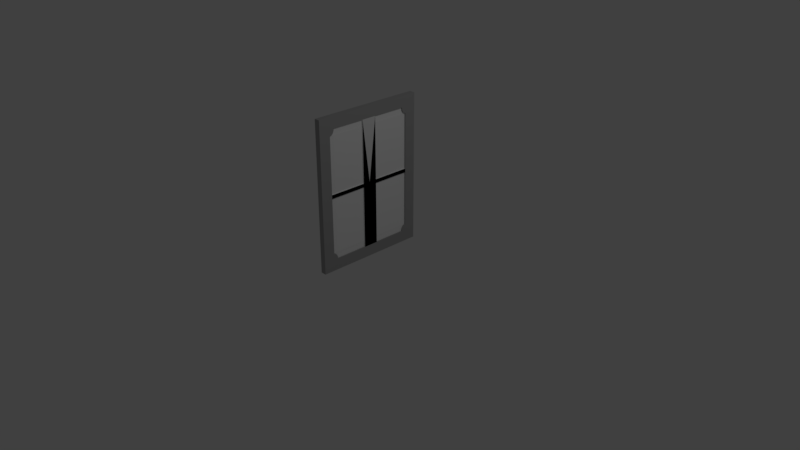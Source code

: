 # Source: window.blend  (saved by Blender 2.79.0; exported with 4.5.12 LTS)
import bpy
from mathutils import Matrix  # noqa: F401  (used for matrix-valued properties, if any)

bpy.ops.wm.read_factory_settings(use_empty=True)
scene = bpy.context.scene
scene.name = 'Scene'

# ---- collections
col_collection_1 = bpy.data.collections.new('Collection 1'); scene.collection.children.link(col_collection_1)

# ---- materials (node trees are filled in below, after node groups)
mat_windowglass = bpy.data.materials.new('WindowGlass')
mat_windowglass.alpha_threshold = 0.0
mat_windowglass.use_transparent_shadow = False
mat_windowglass.diffuse_color = (0.8971, 0.8971, 0.8971, 1.0)
mat_windowglass.roughness = 0.5
mat_coleurdefenetre = bpy.data.materials.new('ColeurDeFenetre')
mat_coleurdefenetre.alpha_threshold = 0.0
mat_coleurdefenetre.use_transparent_shadow = False
mat_coleurdefenetre.diffuse_color = (0.375, 0.375, 0.375, 1.0)
mat_coleurdefenetre.roughness = 0.5
mat_coleurdefenetre.line_color = (0.0, 0.0, 0.0, 1.0)

# ---- material node trees

# ---- world
world_world = bpy.data.worlds.new('World'); scene.world = world_world
world_world.color = (0.05088, 0.05088, 0.05088)
world_world.use_sun_shadow = False
world_world.sun_shadow_jitter_overblur = 0.0
world_world.cycles.sampling_method = 'MANUAL'

# ---- cameras
cam_camera = bpy.data.cameras.new('Camera')
cam_camera.clip_end = 100.0
cam_camera.lens = 35.0
cam_camera.sensor_width = 32.0
cam_camera.sensor_height = 18.0
cam_camera.ortho_scale = 7.314
cam_camera.dof.focus_distance = 0.0
cam_camera.dof.aperture_fstop = 128.0

# ---- lights
light_lamp = bpy.data.lights.new('Lamp', 'POINT')
light_lamp.transmission_factor = 0.0
light_lamp.cutoff_distance = 30.0
light_lamp.energy = 100.0
light_lamp.shadow_buffer_clip_start = 1.001
light_lamp.shadow_soft_size = 0.1
light_lamp.shadow_maximum_resolution = 0.006
light_lamp.use_absolute_resolution = True

# ---- meshes
me_cube_002 = bpy.data.meshes.new('Cube.002')
me_cube_002.from_pydata([(-1.0, -1.0, -1.0), (-1.0, -1.0, 1.0), (-1.0, 1.0, -1.0), (-1.0, 1.0, 1.0), (1.0, -1.0, -1.0), (1.0, -1.0, 1.0), (1.0, 1.0, -1.0), (1.0, 1.0, 1.0)], [], [(0, 1, 3, 2), (2, 3, 7, 6), (6, 7, 5, 4), (4, 5, 1, 0), (2, 6, 4, 0), (7, 3, 1, 5)])
me_cube_002.use_remesh_preserve_volume = False
me_cube_002.use_remesh_preserve_attributes = False
me_cube_002.use_mirror_vertex_groups = False
me_cube_002.update()
me_cube_004 = bpy.data.meshes.new('Cube.004')
me_cube_004.from_pydata([(-1.0, -1.0, -1.0), (-1.0, -1.0, 1.0), (-1.0, 1.0, -1.0), (-1.0, 1.0, 1.0), (1.0, -1.0, -1.0), (1.0, -1.0, 1.0), (1.0, 1.0, -1.0), (1.0, 1.0, 1.0)], [], [(0, 1, 3, 2), (2, 3, 7, 6), (6, 7, 5, 4), (4, 5, 1, 0), (2, 6, 4, 0), (7, 3, 1, 5)])
me_cube_004.use_remesh_preserve_volume = False
me_cube_004.use_remesh_preserve_attributes = False
me_cube_004.use_mirror_vertex_groups = False
me_cube_004.update()
me_cube_001 = bpy.data.meshes.new('Cube.001')
me_cube_001.from_pydata([(-1.5, -0.1667, -1.0), (-1.5, -0.1667, 1.0), (-1.5, 0.1667, -1.0), (-1.5, 0.1667, 1.0), (1.5, -0.1667, -1.0), (1.5, -0.1667, 1.0), (1.5, 0.1667, -1.0), (1.5, 0.1667, 1.0), (-1.5, 1.0, -0.02941), (-1.5, -1.0, -0.02941), (-1.5, 1.0, 0.02941), (-1.5, -1.0, 0.02941), (1.5, 1.0, -0.02941), (1.5, -1.0, -0.02941), (1.5, 1.0, 0.02941), (1.5, -1.0, 0.02941), (-1.5, -0.1667, -1.0), (-1.5, -0.1667, 1.0), (-1.5, 0.1667, -1.0), (-1.5, 0.1667, 1.0), (1.5, -0.1667, -1.0), (1.5, -0.1667, 1.0), (1.5, 0.1667, -1.0), (1.5, 0.1667, 1.0), (1.0, 1.0, 0.02941), (1.0, 0.9, -0.9), (0.9, 0.9, -1.0), (0.9, 1.0, -0.9), (0.9629, 0.9, -0.9095), (0.9315, 0.9, -0.9315), (0.9629, 0.9095, -0.9), (0.9311, 0.9101, -0.9101), (0.9193, 0.9103, -0.9193), (0.916, 0.916, -0.916), (0.9, 0.9095, -0.9629), (0.9, 0.9315, -0.9315), (0.9095, 0.9, -0.9629), (0.9101, 0.9101, -0.9311), (0.9103, 0.9193, -0.9193), (0.9095, 0.9629, -0.9), (0.9315, 0.9315, -0.9), (0.9, 0.9629, -0.9095), (0.9101, 0.9311, -0.9101), (0.9193, 0.9193, -0.9103), (1.0, -0.9, -0.9), (0.9, -1.0, -0.9), (0.9, -0.9, -1.0), (0.9629, -0.9095, -0.9), (0.9315, -0.9315, -0.9), (0.9629, -0.9, -0.9095), (0.9311, -0.9101, -0.9101), (0.9193, -0.9193, -0.9103), (0.916, -0.916, -0.916), (0.9, -0.9629, -0.9095), (0.9, -0.9315, -0.9315), (0.9095, -0.9629, -0.9), (0.9101, -0.9311, -0.9101), (0.9103, -0.9193, -0.9193), (0.9095, -0.9, -0.9629), (0.9315, -0.9, -0.9315), (0.9, -0.9095, -0.9629), (0.9101, -0.9101, -0.9311), (0.9193, -0.9103, -0.9193), (-0.9, -1.0, -0.9), (-1.0, -0.9, -0.9), (-0.9, -0.9, -1.0), (-0.9095, -0.9629, -0.9), (-0.9315, -0.9315, -0.9), (-0.9, -0.9629, -0.9095), (-0.9101, -0.9311, -0.9101), (-0.9193, -0.9193, -0.9103), (-0.916, -0.916, -0.916), (-0.9629, -0.9, -0.9095), (-0.9315, -0.9, -0.9315), (-0.9629, -0.9095, -0.9), (-0.9311, -0.9101, -0.9101), (-0.9193, -0.9103, -0.9193), (-0.9, -0.9095, -0.9629), (-0.9, -0.9315, -0.9315), (-0.9095, -0.9, -0.9629), (-0.9101, -0.9101, -0.9311), (-0.9103, -0.9193, -0.9193), (-0.9, 1.0, -0.9), (-0.9, 0.9, -1.0), (-1.0, 0.9, -0.9), (-0.9, 0.9629, -0.9095), (-0.9, 0.9315, -0.9315), (-0.9095, 0.9629, -0.9), (-0.9101, 0.9311, -0.9101), (-0.9103, 0.9193, -0.9193), (-0.916, 0.916, -0.916), (-0.9095, 0.9, -0.9629), (-0.9315, 0.9, -0.9315), (-0.9, 0.9095, -0.9629), (-0.9101, 0.9101, -0.9311), (-0.9193, 0.9103, -0.9193), (-0.9629, 0.9095, -0.9), (-0.9315, 0.9315, -0.9), (-0.9629, 0.9, -0.9095), (-0.9311, 0.9101, -0.9101), (-0.9193, 0.9193, -0.9103), (0.9, 1.0, 0.9), (0.9, 0.9, 1.0), (1.0, 0.9, 0.9), (0.9, 0.9629, 0.9095), (0.9, 0.9315, 0.9315), (0.9095, 0.9629, 0.9), (0.9101, 0.9311, 0.9101), (0.9103, 0.9193, 0.9193), (0.916, 0.916, 0.916), (0.9095, 0.9, 0.9629), (0.9315, 0.9, 0.9315), (0.9, 0.9095, 0.9629), (0.9101, 0.9101, 0.9311), (0.9193, 0.9103, 0.9193), (0.9629, 0.9095, 0.9), (0.9315, 0.9315, 0.9), (0.9629, 0.9, 0.9095), (0.9311, 0.9101, 0.9101), (0.9193, 0.9193, 0.9103), (0.9, -1.0, 0.9), (1.0, -0.9, 0.9), (0.9, -0.9, 1.0), (0.9095, -0.9629, 0.9), (0.9315, -0.9315, 0.9), (0.9, -0.9629, 0.9095), (0.9101, -0.9311, 0.9101), (0.9193, -0.9193, 0.9103), (0.916, -0.916, 0.916), (0.9629, -0.9, 0.9095), (0.9315, -0.9, 0.9315), (0.9629, -0.9095, 0.9), (0.9311, -0.9101, 0.9101), (0.9193, -0.9103, 0.9193), (0.9, -0.9095, 0.9629), (0.9, -0.9315, 0.9315), (0.9095, -0.9, 0.9629), (0.9101, -0.9101, 0.9311), (0.9103, -0.9193, 0.9193), (-1.0, -0.9, 0.9), (-0.9, -1.0, 0.9), (-0.9, -0.9, 1.0), (-0.9629, -0.9095, 0.9), (-0.9315, -0.9315, 0.9), (-0.9629, -0.9, 0.9095), (-0.9311, -0.9101, 0.9101), (-0.9193, -0.9193, 0.9103), (-0.916, -0.916, 0.916), (-0.9, -0.9629, 0.9095), (-0.9, -0.9315, 0.9315), (-0.9095, -0.9629, 0.9), (-0.9101, -0.9311, 0.9101), (-0.9103, -0.9193, 0.9193), (-0.9095, -0.9, 0.9629), (-0.9315, -0.9, 0.9315), (-0.9, -0.9095, 0.9629), (-0.9101, -0.9101, 0.9311), (-0.9193, -0.9103, 0.9193), (-1.0, 0.9, 0.9), (-0.9, 0.9, 1.0), (-0.9, 1.0, 0.9), (-0.9629, 0.9, 0.9095), (-0.9315, 0.9, 0.9315), (-0.9629, 0.9095, 0.9), (-0.9311, 0.9101, 0.9101), (-0.9193, 0.9103, 0.9193), (-0.916, 0.916, 0.916), (-0.9, 0.9095, 0.9629), (-0.9, 0.9315, 0.9315), (-0.9095, 0.9, 0.9629), (-0.9101, 0.9101, 0.9311), (-0.9103, 0.9193, 0.9193), (-0.9095, 0.9629, 0.9), (-0.9315, 0.9315, 0.9), (-0.9, 0.9629, 0.9095), (-0.9101, 0.9311, 0.9101), (-0.9193, 0.9193, 0.9103), (0.9, -0.1667, -1.0), (-1.192e-07, 1.49e-08, -1.0), (-0.9, 0.15, -1.0), (-0.9, -0.1667, -1.0), (0.9, 0.1667, -1.0), (-0.9, 0.1667, -1.0), (0.9315, -0.1667, -0.9315), (0.9095, -0.1667, -0.9629), (-0.9095, -0.1667, -0.9629), (-0.9315, -0.1667, 0.9315), (-0.9315, -0.1667, -0.9315), (-0.9629, -0.1667, 0.9095), (-0.9629, -0.1667, -0.9095), (-1.0, -0.1667, 0.9), (-1.0, -0.1667, -0.9), (-1.0, 0.1667, 0.9), (-1.0, -5.96e-08, -1.192e-07), (-1.0, -0.15, -0.9), (-1.0, 0.1667, -0.9), (0.9315, 0.1667, 0.9315), (0.9095, 0.1667, 0.9629), (0.9, 0.1667, 1.0), (-0.9, 0.1667, 1.0), (-0.9095, 0.1667, 0.9629), (-0.9315, 0.1667, 0.9315), (-0.9315, 0.1667, -0.9315), (-0.9629, 0.1667, 0.9095), (-0.9629, 0.1667, -0.9095), (2.384e-07, 4.47e-08, 1.0), (0.9629, 0.1667, 0.9095), (1.0, 0.1667, -0.9), (0.9629, 0.1667, -0.9095), (0.9315, 0.1667, -0.9315), (0.9095, 0.1667, -0.9629), (-0.9095, 0.1667, -0.9629), (0.9, -0.1667, 1.0), (-0.9, -0.1667, 1.0), (1.0, -0.1667, 0.9), (0.9315, -0.1667, 0.9315), (0.9629, -0.1667, 0.9095), (1.0, -0.1667, -0.9), (0.9629, -0.1667, -0.9095), (0.9095, -0.1667, 0.9629), (-0.9095, -0.1667, 0.9629), (1.0, 5.96e-08, -2.98e-07), (-1.0, -0.15, -0.9), (0.9, 0.15, 1.0), (-0.9, -0.15, 1.0), (-0.9, 0.15, -1.0), (-1.0, 0.15, 0.9), (1.0, -0.15, 0.9), (1.0, 0.15, -0.9), (0.9, -0.15, -1.0), (3.576e-07, 1.0, 2.049e-08), (-0.9, 1.0, 0.02941), (0.9, 1.0, 0.02941), (-0.9, 1.0, -0.02941), (-0.9095, 0.9629, -0.02941), (0.9, 1.0, -0.02941), (0.9095, 0.9629, -0.02941), (0.9315, 0.9315, -0.02941), (-0.9315, 0.9315, -0.02941), (-0.9629, 0.9095, -0.02941), (-1.0, 0.9, -0.02941), (-1.0, -0.9, -0.02941), (-0.9629, -0.9095, -0.02941), (-0.9315, -0.9315, -0.02941), (0.9629, 0.9095, -0.02941), (1.0, 0.9, -0.02941), (1.0, -0.9, -0.02941), (1.0, -0.5453, -0.02941), (0.9629, -0.9095, -0.02941), (0.9315, -0.9315, -0.02941), (0.9095, -0.9629, -0.02941), (0.9, -1.0, -0.02941), (-0.9095, -0.9629, -0.02941), (-0.9, -1.0, -0.02941), (0.02941, -1.0, -0.02941), (0.9, -1.0, 0.02941), (-0.9, -1.0, 0.02941), (-0.9, -1.0, -0.02647), (-1.0, 0.3687, -0.01084), (-1.0, -0.5398, 0.01588), (-1.0, -0.00829, 0.0002438), (-1.0, 0.00829, -0.0002438), (-1.0, 0.9, 0.02941), (-1.0, -0.9, 0.02941), (-1.0, -1.49e-08, 0.0), (1.0, 0.9, 0.02647), (1.0, 0.9, 0.02941), (1.0, 0.5373, 0.02941), (1.0, -0.9, 0.02941), (-0.9095, 0.9629, 0.02941), (0.9095, 0.9629, 0.02941), (0.9629, 0.9095, 0.02941), (0.9315, 0.9315, 0.02941), (-0.9315, 0.9315, 0.02941), (0.9629, -0.9095, 0.02941), (0.9315, -0.9315, 0.02941), (-0.9629, 0.9095, 0.02941), (-0.9629, -0.9095, 0.02941), (-0.9315, -0.9315, 0.02941), (0.9095, -0.9629, 0.02941), (-0.9095, -0.9629, 0.02941), (0.9, -1.0, 0.02647), (-0.9, 1.0, 0.02647), (0.9, 1.0, -0.02647), (1.0, 0.9, 0.02647), (-0.9, -1.0, -0.02647), (-1.0, -0.9, 0.02647), (-1.0, 0.9, -0.02647), (1.0, -0.9, -0.02647), (2.98e-07, -2.98e-08, -1.0), (-0.9, -0.1667, -1.0), (-0.9, 0.1, -1.0), (-0.9, 0.1, -1.0), (0.9, 0.1667, -1.0), (0.3375, 0.1667, -1.0), (1.0, -0.1667, -0.9), (-0.9, -0.1667, -1.0), (1.0, 0.1667, 0.9), (-0.9, 0.1667, 1.0), (-0.9, 0.1667, 1.0), (-0.9, -0.1, 1.0), (-0.9, -0.1, 1.0), (0.9, 0.1, 1.0), (-0.9, -0.1, 1.0), (-1.0, 0.1667, -0.9), (0.9, -0.1667, 1.0), (0.9, 0.1, 1.0), (0.9, -0.1667, 1.0), (-1.0, -0.1667, 0.9), (0.9, -0.1, -1.0), (0.9, 0.1, 1.0), (-0.9, -0.1667, -1.0), (-0.9, -0.1, 1.0), (0.9, -0.1667, 1.0), (-0.9, -0.1, 1.0), (0.3571, 0.1667, -1.0), (0.9, 0.1, 1.0), (-0.9, 0.1667, 1.0), (0.9, 1.0, -0.01765), (-0.9, 1.0, -0.02941), (-0.9, 1.0, 0.01765), (0.7861, 1.0, 0.02941), (0.9, 1.0, 0.02941), (1.0, 0.9, -0.02941), (-1.5, -0.1667, -0.02941), (-1.5, 0.1667, -0.02941), (-0.9, 1.0, -0.02941), (-1.0, 0.1667, -0.02941), (-1.0, -0.1667, -0.02941), (-1.5, -0.1667, 0.02941), (-1.5, 0.1667, 0.02941), (-1.5, 0.0, 0.0), (1.0, -0.9, 0.02941), (-0.9, -1.0, 0.02941), (-0.9, -1.0, 0.02941), (-1.0, 0.1667, 0.02941), (-1.0, -0.1667, 0.02941), (0.9, -1.0, 0.01765), (-0.9, -1.0, -0.01765), (-0.9, -1.0, -0.01765), (1.5, 0.1667, 0.02941), (1.5, -0.1667, 0.02941), (1.0, 0.1667, 0.02941), (1.0, -0.1667, 0.02941), (-1.0, 0.9, 0.02941), (0.9, -1.0, -0.02941), (0.8822, -1.0, 0.0173), (-0.9, -1.0, -0.02941), (1.5, 0.1667, -0.02941), (1.5, -0.1667, -0.02941), (1.0, 0.1667, -0.02941), (1.0, -0.1667, -0.02941), (-1.0, -0.9, -0.02941), (1.5, 0.1667, 0.004902), (1.5, 0.0, 0.0), (0.9, -1.0, 0.01765), (1.5, 0.004902, -0.02941), (-1.5, -0.004902, -0.02941), (1.5, 0.1667, 0.004902), (-0.9, 1.0, -0.02941), (0.9, -1.0, -0.02941), (0.9, 1.0, -0.01765), (-0.9, -1.0, -0.01765), (-1.5, 0.004902, 0.02941), (0.9, 1.0, 0.02941), (1.5, -0.1667, -0.004902), (-1.5, -0.1667, 0.004902), (-0.9, -1.0, 0.02941), (1.5, -0.004902, 0.02941), (-0.9, -1.0, -0.01765), (-1.5, 0.1667, -0.004902), (0.9, 1.0, -0.01765), (0.9, -0.1, -1.0), (0.7941, -0.08824, -1.0), (-0.1913, 0.02125, -1.0), (0.75, -0.1667, -1.0), (-0.9, -0.1667, -1.0), (0.9, 0.1667, -1.0), (0.9, -0.1, -1.0), (0.42, 0.1667, -1.0), (0.04412, -0.1667, -0.02941), (-0.5938, -0.1667, 0.3959), (0.5938, -0.1667, -0.3959), (-0.04412, -0.1667, 0.02941), (-1.5, -0.1667, -0.02941), (-1.5, 0.1667, 0.02941), (-1.5, 0.1667, -0.01937), (-1.5, 1.49e-08, -9.313e-10), (-1.5, -0.05776, -0.3465), (0.04412, 0.1667, 0.02941), (0.04412, 0.1667, 0.02941), (-0.04412, 0.1667, -0.02941), (-0.6839, 0.1667, -0.4559), (-0.9, 0.1667, 1.0), (-0.9732, 0.1667, -0.6488), (-1.5, 0.1667, 0.02941), (-0.9025, 0.1667, 0.9901), (0.9, 0.1, 1.0), (0.1286, 0.01429, 1.0), (-0.9, -0.1, 1.0), (-1.0, -0.1111, 1.0), (-0.5154, 0.1667, -0.3436), (1.5, 0.1667, -0.02941), (1.5, 0.1667, 0.02124), (1.5, 0.1667, 0.02124), (1.5, 0.1667, 0.02941), (1.5, 0.1667, 0.02941), (1.5, 0.1667, -0.02941), (0.9, -0.1667, 1.0), (1.5, -0.1667, 0.02941), (1.5, -0.1667, 0.02941), (1.5, -0.1667, 0.004902), (1.5, -0.004902, 0.02941), (1.5, -0.05776, 0.3465), (1.5, -0.004902, 0.02941), (1.5, 0.05519, -0.3312), (1.5, 1.49e-08, -5.96e-08), (-1.5, 0.1667, 0.02941), (-1.0, -0.1667, 0.6667), (1.5, -0.004902, 0.02941), (-0.04412, -0.1667, 0.02941), (0.04412, -0.1667, -0.02941), (-0.9, 0.1667, 1.0), (-0.04412, 0.1667, -0.02941), (-1.0, 0.1667, -0.6667), (0.04412, 0.1667, 0.02941), (-0.04412, 0.1667, -0.02941), (1.0, -0.1667, -0.6667), (1.0, 0.1667, 0.6667), (0.9, 0.1667, -1.0)], [(181, 177), (179, 180), (182, 179), (190, 192), (231, 233), (255, 251), (257, 254), (241, 263), (265, 245), (266, 265), (265, 24), (245, 247), (267, 265), (247, 246), (229, 289), (289, 290), (291, 289), (223, 302), (301, 303), (300, 223), (302, 306), (224, 303), (213, 305), (307, 305), (212, 307), (294, 182), (298, 159), (305, 213), (283, 318), (235, 318), (232, 318), (255, 333), (256, 334), (333, 334), (329, 330), (255, 337), (281, 337), (333, 281), (334, 338), (256, 339), (338, 339), (231, 321), (232, 322), (337, 345), (285, 347), (257, 338), (253, 339), (257, 285), (353, 348), (340, 353), (348, 358), (319, 235), (235, 12), (338, 252), (353, 14), (4, 372), (177, 309), (229, 372), (376, 375), (229, 373), (18, 374), (292, 290), (2, 290), (309, 377), (373, 374), (377, 379), (378, 373), (2, 374), (2, 18), (0, 380), (1, 381), (311, 290), (363, 385), (386, 385), (7, 335), (335, 389), (325, 391), (391, 392), (385, 405), (198, 393), (2, 392), (18, 392), (335, 394), (385, 395), (325, 386), (395, 386), (199, 396), (299, 198), (397, 223), (1, 223), (312, 199), (312, 393), (3, 303), (335, 401), (340, 389), (348, 402), (406, 407), (406, 405), (7, 389), (23, 389), (348, 327), (402, 407), (210, 377), (182, 379), (304, 327), (5, 302), (1, 224), (1, 398), (1, 400), (341, 383), (412, 409), (5, 413), (414, 409), (341, 412), (341, 405), (412, 415), (402, 411), (416, 410), (412, 414), (6, 415), (22, 415), (7, 412), (340, 414), (340, 412), (411, 15), (386, 8), (229, 4), (373, 290), (379, 182), (375, 177)], [(8, 325, 357, 384, 9, 11, 329, 363, 417, 10), (10, 417, 363, 329, 420, 341, 368, 406, 14, 322, 364), (14, 406, 368, 341, 15, 13, 349, 356, 402, 12), (12, 402, 356, 349, 348, 426, 327, 240, 239, 238, 234, 319, 235, 236, 237, 244, 323, 350, 423, 325, 8, 326, 359), (10, 364, 322, 14, 12, 283, 319, 231), (15, 281, 256, 11, 9, 285, 345, 13), (16, 324, 366, 17, 19, 387, 388), (18, 370, 330, 325, 423, 350, 207, 208, 209, 210, 293, 315), (22, 358, 404, 340, 419, 341, 365, 20), (20, 382, 16, 296, 311), (18, 315, 293, 378, 229, 177, 290, 291, 182), (23, 317, 299, 19, 400, 17, 213, 303, 199, 198, 302, 212, 21), (101, 322, 321, 231, 160), (26, 429, 309, 229, 177, 46, 65, 296, 292, 225, 182, 83), (64, 352, 328, 191), (102, 159, 422, 312, 224, 213, 141, 122, 408, 316, 223, 198), (45, 355, 281, 255, 120, 140, 369, 285, 253, 63), (25, 28, 31, 30), (28, 29, 32, 31), (30, 31, 43, 40), (31, 32, 33, 43), (26, 34, 37, 36), (34, 35, 38, 37), (36, 37, 32, 29), (37, 38, 33, 32), (27, 39, 42, 41), (39, 40, 43, 42), (41, 42, 38, 35), (42, 43, 33, 38), (44, 47, 50, 49), (47, 48, 51, 50), (49, 50, 62, 59), (50, 51, 52, 62), (45, 53, 56, 55), (53, 54, 57, 56), (55, 56, 51, 48), (56, 57, 52, 51), (46, 58, 61, 60), (58, 59, 62, 61), (60, 61, 57, 54), (61, 62, 52, 57), (63, 66, 69, 68), (66, 67, 70, 69), (68, 69, 81, 78), (69, 70, 71, 81), (64, 72, 75, 74), (72, 73, 76, 75), (74, 75, 70, 67), (75, 76, 71, 70), (65, 77, 80, 79), (77, 78, 81, 80), (79, 80, 76, 73), (80, 81, 71, 76), (82, 85, 88, 87), (85, 86, 89, 88), (87, 88, 100, 97), (88, 89, 90, 100), (83, 91, 94, 93), (91, 92, 95, 94), (93, 94, 89, 86), (94, 95, 90, 89), (84, 96, 99, 98), (96, 97, 100, 99), (98, 99, 95, 92), (99, 100, 90, 95), (101, 104, 107, 106), (104, 105, 108, 107), (106, 107, 119, 116), (107, 108, 109, 119), (102, 110, 113, 112), (110, 111, 114, 113), (112, 113, 108, 105), (113, 114, 109, 108), (103, 115, 118, 117), (115, 116, 119, 118), (117, 118, 114, 111), (118, 119, 109, 114), (120, 123, 126, 125), (123, 124, 127, 126), (125, 126, 138, 135), (126, 127, 128, 138), (121, 129, 132, 131), (129, 130, 133, 132), (131, 132, 127, 124), (132, 133, 128, 127), (122, 134, 137, 136), (134, 135, 138, 137), (136, 137, 133, 130), (137, 138, 128, 133), (139, 142, 145, 144), (142, 143, 146, 145), (144, 145, 157, 154), (145, 146, 147, 157), (140, 148, 151, 150), (148, 149, 152, 151), (150, 151, 146, 143), (151, 152, 147, 146), (141, 153, 156, 155), (153, 154, 157, 156), (155, 156, 152, 149), (156, 157, 147, 152), (158, 161, 164, 163), (161, 162, 165, 164), (163, 164, 176, 173), (164, 165, 166, 176), (159, 167, 170, 169), (167, 168, 171, 170), (169, 170, 165, 162), (170, 171, 166, 165), (160, 172, 175, 174), (172, 173, 176, 175), (174, 175, 171, 168), (175, 176, 166, 171), (25, 207, 208, 28), (28, 208, 209, 29), (29, 209, 210, 36), (36, 210, 184, 177, 229, 309, 429, 26), (26, 83, 93, 34), (34, 93, 86, 35), (35, 86, 85, 41), (41, 85, 82, 27), (27, 235, 236, 39), (39, 236, 237, 40), (40, 237, 244, 30), (30, 244, 271, 266, 284, 323, 25), (45, 63, 68, 53), (53, 68, 78, 54), (54, 78, 77, 60), (60, 77, 65, 46), (44, 246, 248, 47), (47, 248, 249, 48), (48, 249, 250, 55), (55, 250, 279, 255, 281, 355, 45), (64, 191, 189, 72), (72, 189, 187, 73), (73, 187, 185, 79), (79, 185, 290, 296, 65), (63, 253, 252, 66), (66, 252, 243, 67), (67, 243, 242, 74), (74, 242, 352, 64), (84, 240, 239, 96), (96, 239, 238, 97), (97, 238, 234, 87), (87, 234, 319, 231, 282, 320, 326, 82), (102, 198, 197, 110), (110, 197, 196, 111), (111, 196, 206, 117), (117, 206, 297, 103), (101, 160, 174, 104), (104, 174, 168, 105), (105, 168, 167, 112), (112, 167, 159, 102), (122, 141, 155, 134), (134, 155, 149, 135), (135, 149, 148, 125), (125, 148, 140, 120), (141, 213, 220, 153), (153, 220, 186, 154), (154, 186, 188, 144), (144, 188, 308, 139), (25, 323, 350, 207), (196, 197, 219, 215), (215, 219, 136, 130), (220, 213, 314, 199, 200), (200, 199, 393, 396, 159, 169), (184, 58, 46, 177), (189, 191, 194, 195, 204), (204, 304, 84, 98), (188, 186, 201, 203), (203, 201, 162, 161), (208, 207, 217, 218), (218, 217, 295, 44, 49), (210, 209, 183, 184), (184, 183, 59, 58), (197, 198, 310, 212, 219), (219, 212, 310, 198, 223, 408, 122, 136), (206, 196, 215, 216), (216, 215, 130, 129), (203, 161, 158, 192), (186, 220, 200, 201), (201, 200, 169, 162), (182, 211, 91, 83), (187, 189, 204, 202), (202, 204, 98, 92), (209, 208, 218, 183), (183, 218, 49, 59), (216, 129, 121, 214), (185, 187, 202, 211), (211, 202, 92, 91), (234, 238, 273, 269), (269, 273, 173, 172), (239, 240, 262, 276), (276, 262, 344, 158, 163), (249, 248, 274, 275), (275, 274, 131, 124), (237, 236, 270, 272), (272, 270, 106, 116), (236, 235, 371, 232, 270), (270, 232, 371, 235, 283, 361, 101, 106), (252, 253, 257, 362, 256, 280), (280, 256, 362, 257, 253, 285, 369, 140, 150), (231, 269, 172, 160), (250, 249, 275, 279), (279, 275, 124, 123), (243, 252, 280, 278), (278, 280, 150, 143), (242, 243, 278, 277), (277, 278, 143, 142), (277, 142, 139, 263), (244, 237, 272, 271), (271, 272, 116, 115), (238, 239, 276, 273), (273, 276, 163, 173), (279, 123, 120, 255), (248, 246, 268, 274), (274, 268, 332, 121, 131), (271, 115, 103, 266), (212, 302, 198, 223, 224), (212, 224, 17, 313), (223, 198, 199), (191, 328, 327, 424, 304, 222), (304, 424, 327, 240, 84), (295, 217, 207, 228), (304, 195, 194, 191, 222), (308, 188, 203, 192, 226), (296, 290, 185, 211, 182, 225, 292), (207, 350, 351, 427, 295, 228), (295, 427, 351, 246, 44), (293, 294, 182, 211, 202, 204, 195, 304, 424, 327, 335, 425, 340, 404, 358, 22), (182, 291, 290, 177, 229, 378, 372, 20, 311, 296, 16, 18), (297, 206, 216, 214, 227), (341, 419, 340, 23, 412, 413, 21), (352, 242, 277, 263, 286), (350, 391, 390, 342), (342, 390, 330, 19, 299, 298, 198, 197, 196, 206, 297, 428), (231, 319, 283, 12, 359, 326, 8, 10), (340, 425, 335, 23), (325, 324, 421, 349, 13, 345, 360, 9, 384, 357), (332, 268, 246, 288), (344, 262, 240, 287), (231, 319, 234, 269), (327, 328, 336, 335), (335, 336, 418, 308, 226, 192), (321, 322, 101, 361, 283, 319, 320, 282, 231), (320, 319, 326), (326, 319, 283, 235, 27, 82), (240, 327, 335, 344, 287), (344, 335, 192, 158), (246, 351, 343, 332, 288), (332, 343, 214, 121), (345, 285, 9, 360), (256, 281, 15, 367, 333), (324, 329, 420, 341, 21, 383, 381, 17, 366), (341, 419, 340, 425, 335, 336, 263, 277, 278, 280, 256, 333, 367, 15), (280, 278, 277, 263, 336, 335, 425, 340, 419, 341, 420, 329, 11, 256), (328, 352, 286, 263, 336), (336, 263, 139, 308, 418), (351, 350, 342, 343), (343, 342, 428, 297, 227, 214), (350, 323, 284, 266, 342), (342, 266, 103, 297), (17, 223, 199, 303, 213), (159, 396, 393, 199, 314, 213, 224, 312, 422), (380, 382, 20, 365, 341, 349, 421, 324, 16), (408, 223, 316), (297, 428, 342), (335, 200, 199, 299, 317, 23), (388, 387, 18), (18, 387, 19, 330, 370), (18, 16, 388), (20, 372, 378, 293, 22), (390, 391, 350, 423, 325, 330), (17, 381, 383, 21, 212, 313), (304, 204, 195)])
me_cube_001.materials.append(mat_windowglass)
me_cube_001.use_remesh_preserve_volume = False
me_cube_001.use_remesh_preserve_attributes = False
me_cube_001.use_mirror_vertex_groups = False
me_cube_001.update()
me_cube = bpy.data.meshes.new('Cube')
me_cube.from_pydata([(1.0, 1.0, -1.0), (1.0, -1.0, -1.0), (-1.0, -1.0, -1.0), (-1.0, 1.0, -1.0), (1.0, 1.0, 1.0), (1.0, -1.0, 1.0), (-1.0, -1.0, 1.0), (-1.0, 1.0, 1.0), (1.0, 0.7703, 0.773), (-1.0, 0.7703, 0.773), (1.0, 0.8, 0.765), (-1.0, 0.8, 0.765), (1.0, 0.7276, 0.8184), (-1.0, 0.7276, 0.8184), (1.0, 0.7452, 0.7918), (-1.0, 0.7452, 0.7918), (1.0, 0.8, -0.765), (-1.0, 0.8, -0.765), (1.0, 0.72, 0.85), (-1.0, 0.72, 0.85), (1.0, -0.72, 0.85), (-1.0, -0.72, 0.85), (1.0, 0.7276, -0.8184), (-1.0, 0.7276, -0.8184), (1.0, 0.7452, -0.7918), (-1.0, 0.7452, -0.7918), (1.0, 0.72, -0.85), (-1.0, 0.72, -0.85), (1.0, 0.7703, -0.773), (-1.0, 0.7686, -0.7743), (-1.0, 0.7703, -0.773), (1.0, 0.7725, -0.7725), (1.0, -0.72, -0.85), (-1.0, -0.72, -0.85), (1.0, -0.8, -0.765), (-1.0, -0.8, -0.765), (1.0, -0.8, 0.765), (-1.0, -0.8, 0.765), (1.0, -0.7703, -0.773), (-1.0, -0.7703, -0.773), (1.0, -0.7276, -0.8184), (-1.0, -0.7276, -0.8184), (1.0, -0.7452, -0.7918), (-1.0, -0.7452, -0.7918), (0.9998, -0.7703, 0.773), (1.0, -0.7725, 0.7725), (-1.0, -0.7703, 0.773), (-1.0, -0.7686, 0.7743), (1.0, -0.7452, 0.7918), (-1.0, -0.7452, 0.7918), (1.0, -0.7276, 0.8184), (-1.0, -0.7276, 0.8184)], [], [(0, 1, 2, 3), (4, 7, 6, 5), (0, 4, 5, 45, 44, 48, 50, 20, 18, 12, 14, 8, 10, 16, 31), (1, 5, 6, 2), (2, 6, 47, 46, 37, 35, 39, 43, 41, 33, 27, 23, 25, 29, 3), (4, 0, 3, 7), (3, 29, 30, 17, 11, 9, 15, 13, 19, 21, 51, 49, 47, 6, 7), (18, 19, 13, 12), (44, 46, 47, 49, 48), (20, 21, 19, 18), (8, 9, 11, 10), (42, 43, 39, 38), (24, 25, 23, 22), (32, 33, 41, 40), (28, 30, 29, 25, 24), (40, 41, 43, 42), (36, 37, 46, 44, 45), (38, 39, 35, 34), (12, 13, 15, 14), (14, 15, 9, 8), (50, 51, 21, 20), (10, 11, 17, 16), (22, 23, 27, 26), (26, 27, 33, 32), (34, 35, 37, 36), (16, 17, 30, 28, 31), (48, 49, 51, 50), (31, 28, 24, 22, 26, 32, 40, 42, 38, 34, 36, 45, 5, 1, 0)])
me_cube.materials.append(mat_coleurdefenetre)
me_cube.use_remesh_preserve_volume = False
me_cube.use_remesh_preserve_attributes = False
me_cube.use_mirror_vertex_groups = False
me_cube.update()

# ---- objects
ob_cube_002 = bpy.data.objects.new('Cube.002', me_cube_002)
ob_lamp = bpy.data.objects.new('Lamp', light_lamp)
ob_camera = bpy.data.objects.new('Camera', cam_camera)
ob_cube_004 = bpy.data.objects.new('Cube.004', me_cube_004)
ob_cube_001 = bpy.data.objects.new('Cube.001', me_cube_001)
ob_cube = bpy.data.objects.new('Cube', me_cube)

# ---- transforms, parenting, visibility, modifiers, constraints
ob_cube_002.location = (0.0, 0.0, 1.0)
ob_cube_002.rotation_euler = (1.571, 0.0, 0.0)
ob_cube_002.scale = (0.0375, 0.025, 0.6)
ob_cube_002.show_transparent = True
ob_cube_002.lineart.crease_threshold = 0.0
ob_lamp.location = (4.076, 1.005, 5.904)
ob_lamp.rotation_euler = (0.6503, 0.05522, 1.866)
ob_lamp.lock_rotations_4d = False
ob_lamp.empty_display_type = 'ARROWS'
ob_lamp.color = (0.0, 0.0, 0.0, 0.0)
ob_lamp.lineart.crease_threshold = 0.0
ob_camera.location = (7.481, -6.508, 5.344)
ob_camera.rotation_euler = (1.109, 0.0, 0.8149)
ob_camera.lock_rotations_4d = False
ob_camera.empty_display_type = 'ARROWS'
ob_camera.color = (0.0, 0.0, 0.0, 0.0)
ob_camera.display_type = 'WIRE'
ob_camera.lineart.crease_threshold = 0.0
ob_cube_004.location = (0.0, 0.0, 1.0)
ob_cube_004.scale = (0.0375, 0.1, 0.85)
ob_cube_004.show_transparent = True
ob_cube_004.lineart.crease_threshold = 0.0
ob_cube_001.location = (0.0, 0.0, 1.0)
ob_cube_001.scale = (0.025, 0.6, 0.85)
ob_cube_001.lock_rotations_4d = False
ob_cube_001.empty_display_type = 'ARROWS'
ob_cube_001.show_transparent = True
ob_cube_001.lineart.crease_threshold = 0.0
_m = ob_cube_001.modifiers.new('Boolean', 'BOOLEAN')
_m.operation = 'UNION'
_m.solver = 'FAST'
ob_cube.location = (0.0, 0.0, 1.0)
ob_cube.scale = (0.0375, 0.75, 1.0)
ob_cube.lock_rotations_4d = False
ob_cube.empty_display_type = 'ARROWS'
ob_cube.show_transparent = True
ob_cube.lineart.crease_threshold = 0.0

# ---- collection membership
col_collection_1.objects.link(ob_cube_002)
col_collection_1.objects.link(ob_lamp)
col_collection_1.objects.link(ob_camera)
col_collection_1.objects.link(ob_cube_004)
col_collection_1.objects.link(ob_cube_001)
col_collection_1.objects.link(ob_cube)

# ---- scene / render settings (as saved in the file)
scene.camera = ob_camera
scene.frame_start = 1; scene.frame_end = 250; scene.frame_set(1)
scene.render.engine = 'BLENDER_EEVEE_NEXT'
scene.render.resolution_percentage = 50
scene.render.dither_intensity = 0.0
scene.cycles.use_denoising = False
scene.cycles.samples = 128
scene.cycles.sampling_pattern = 'TABULATED_SOBOL'
scene.cycles.use_adaptive_sampling = False
scene.cycles.use_light_tree = False
scene.cycles.blur_glossy = 0.0
scene.cycles.sample_clamp_indirect = 0.0
scene.view_settings.view_transform = 'Standard'
bpy.context.view_layer.update()
